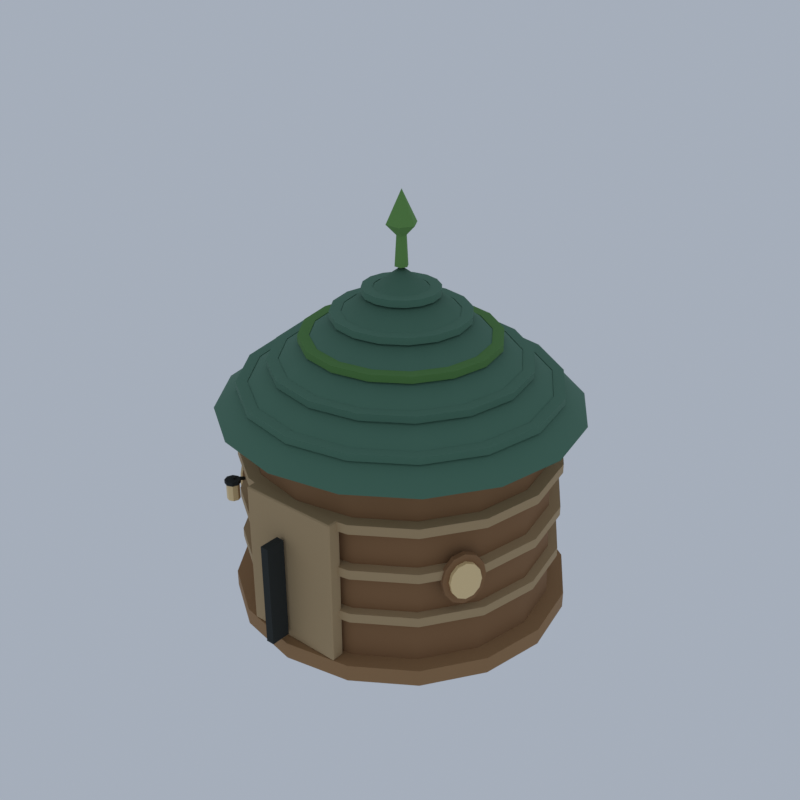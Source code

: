 # Source: EV01_05_elf_house_new_05.blend  (saved by Blender 5.2.45; exported with 4.5.12 LTS)
import bpy
from mathutils import Matrix  # noqa: F401  (used for matrix-valued properties, if any)

bpy.ops.wm.read_factory_settings(use_empty=True)
scene = bpy.context.scene
scene.name = 'Scene'

# ---- collections
col_collection = bpy.data.collections.new('Collection'); scene.collection.children.link(col_collection)

# ---- materials (node trees are filled in below, after node groups)
mat_ve_plank_woodplanks = bpy.data.materials.new('ve_plank|WoodPlanks')
mat_ve_plank_woodplanks.diffuse_color = (0.3392, 0.1905, 0.08241, 1.0)
mat_ve_wood_wood = bpy.data.materials.new('ve_wood|Wood')
mat_ve_wood_wood.diffuse_color = (0.2674, 0.139, 0.05819, 1.0)
mat_ve_bark_wood = bpy.data.materials.new('ve_bark|Wood')
mat_ve_bark_wood.diffuse_color = (0.4423, 0.3112, 0.1636, 1.0)
mat_ve_dark_slate = bpy.data.materials.new('ve_dark|Slate')
mat_ve_dark_slate.diffuse_color = (0.01518, 0.01891, 0.01699, 1.0)
mat_ve_lantern_smoothplastic = bpy.data.materials.new('ve_lantern|SmoothPlastic')
mat_ve_lantern_smoothplastic.diffuse_color = (0.8434, 0.6253, 0.3112, 1.0)
mat_ve_shingle_slate = bpy.data.materials.new('ve_shingle|Slate')
mat_ve_shingle_slate.diffuse_color = (0.07806, 0.1905, 0.1275, 1.0)
mat_ve_moss_grass = bpy.data.materials.new('ve_moss|Grass')
mat_ve_moss_grass.diffuse_color = (0.09152, 0.2271, 0.05819, 1.0)
mat_ve_leaf2_grass = bpy.data.materials.new('ve_leaf2|Grass')
mat_ve_leaf2_grass.diffuse_color = (0.139, 0.3112, 0.07806, 1.0)

# ---- material node trees
mat_ve_plank_woodplanks.use_nodes = True; mat_ve_plank_woodplanks.node_tree.nodes.clear()
_N = mat_ve_plank_woodplanks.node_tree.nodes; _L = mat_ve_plank_woodplanks.node_tree.links
n0 = _N.new('ShaderNodeBsdfPrincipled'); n0.name = 'Principled BSDF'; n0.location = (-200, 100)
n0.inputs[0].default_value = (0.3392, 0.1905, 0.08241, 1.0)
n0.inputs[2].default_value = 0.9
n0.inputs[10].default_value = 0.005
n1 = _N.new('ShaderNodeOutputMaterial'); n1.name = 'Material Output'; n1.location = (200, 100)
_L.new(n0.outputs[0], n1.inputs[0])
n1.is_active_output = True
mat_ve_wood_wood.use_nodes = True; mat_ve_wood_wood.node_tree.nodes.clear()
_N = mat_ve_wood_wood.node_tree.nodes; _L = mat_ve_wood_wood.node_tree.links
n0 = _N.new('ShaderNodeBsdfPrincipled'); n0.name = 'Principled BSDF'; n0.location = (-200, 100)
n0.inputs[0].default_value = (0.2674, 0.139, 0.05819, 1.0)
n0.inputs[2].default_value = 0.9
n0.inputs[10].default_value = 0.005
n1 = _N.new('ShaderNodeOutputMaterial'); n1.name = 'Material Output'; n1.location = (200, 100)
_L.new(n0.outputs[0], n1.inputs[0])
n1.is_active_output = True
mat_ve_bark_wood.use_nodes = True; mat_ve_bark_wood.node_tree.nodes.clear()
_N = mat_ve_bark_wood.node_tree.nodes; _L = mat_ve_bark_wood.node_tree.links
n0 = _N.new('ShaderNodeBsdfPrincipled'); n0.name = 'Principled BSDF'; n0.location = (-200, 100)
n0.inputs[0].default_value = (0.4423, 0.3112, 0.1636, 1.0)
n0.inputs[2].default_value = 0.95
n0.inputs[10].default_value = 0.005
n1 = _N.new('ShaderNodeOutputMaterial'); n1.name = 'Material Output'; n1.location = (200, 100)
_L.new(n0.outputs[0], n1.inputs[0])
n1.is_active_output = True
mat_ve_dark_slate.use_nodes = True; mat_ve_dark_slate.node_tree.nodes.clear()
_N = mat_ve_dark_slate.node_tree.nodes; _L = mat_ve_dark_slate.node_tree.links
n0 = _N.new('ShaderNodeBsdfPrincipled'); n0.name = 'Principled BSDF'; n0.location = (-200, 100)
n0.inputs[0].default_value = (0.01518, 0.01891, 0.01699, 1.0)
n0.inputs[2].default_value = 0.9
n0.inputs[10].default_value = 0.005
n1 = _N.new('ShaderNodeOutputMaterial'); n1.name = 'Material Output'; n1.location = (200, 100)
_L.new(n0.outputs[0], n1.inputs[0])
n1.is_active_output = True
mat_ve_lantern_smoothplastic.use_nodes = True; mat_ve_lantern_smoothplastic.node_tree.nodes.clear()
_N = mat_ve_lantern_smoothplastic.node_tree.nodes; _L = mat_ve_lantern_smoothplastic.node_tree.links
n0 = _N.new('ShaderNodeBsdfPrincipled'); n0.name = 'Principled BSDF'; n0.location = (-200, 100)
n0.inputs[0].default_value = (0.8434, 0.6253, 0.3112, 1.0)
n0.inputs[10].default_value = 0.005
n1 = _N.new('ShaderNodeOutputMaterial'); n1.name = 'Material Output'; n1.location = (200, 100)
_L.new(n0.outputs[0], n1.inputs[0])
n1.is_active_output = True
mat_ve_shingle_slate.use_nodes = True; mat_ve_shingle_slate.node_tree.nodes.clear()
_N = mat_ve_shingle_slate.node_tree.nodes; _L = mat_ve_shingle_slate.node_tree.links
n0 = _N.new('ShaderNodeBsdfPrincipled'); n0.name = 'Principled BSDF'; n0.location = (-200, 100)
n0.inputs[0].default_value = (0.07806, 0.1905, 0.1275, 1.0)
n0.inputs[2].default_value = 0.85
n0.inputs[10].default_value = 0.005
n1 = _N.new('ShaderNodeOutputMaterial'); n1.name = 'Material Output'; n1.location = (200, 100)
_L.new(n0.outputs[0], n1.inputs[0])
n1.is_active_output = True
mat_ve_moss_grass.use_nodes = True; mat_ve_moss_grass.node_tree.nodes.clear()
_N = mat_ve_moss_grass.node_tree.nodes; _L = mat_ve_moss_grass.node_tree.links
n0 = _N.new('ShaderNodeBsdfPrincipled'); n0.name = 'Principled BSDF'; n0.location = (-200, 100)
n0.inputs[0].default_value = (0.09152, 0.2271, 0.05819, 1.0)
n0.inputs[2].default_value = 1.0
n0.inputs[10].default_value = 0.005
n1 = _N.new('ShaderNodeOutputMaterial'); n1.name = 'Material Output'; n1.location = (200, 100)
_L.new(n0.outputs[0], n1.inputs[0])
n1.is_active_output = True
mat_ve_leaf2_grass.use_nodes = True; mat_ve_leaf2_grass.node_tree.nodes.clear()
_N = mat_ve_leaf2_grass.node_tree.nodes; _L = mat_ve_leaf2_grass.node_tree.links
n0 = _N.new('ShaderNodeBsdfPrincipled'); n0.name = 'Principled BSDF'; n0.location = (-200, 100)
n0.inputs[0].default_value = (0.139, 0.3112, 0.07806, 1.0)
n0.inputs[2].default_value = 1.0
n0.inputs[10].default_value = 0.005
n1 = _N.new('ShaderNodeOutputMaterial'); n1.name = 'Material Output'; n1.location = (200, 100)
_L.new(n0.outputs[0], n1.inputs[0])
n1.is_active_output = True

# ---- world
world_world = bpy.data.worlds.new('World'); scene.world = world_world
world_world.use_nodes = True; world_world.node_tree.nodes.clear()
_N = world_world.node_tree.nodes; _L = world_world.node_tree.links
n0 = _N.new('ShaderNodeOutputWorld'); n0.name = 'World Output'; n0.location = (200, 100)
n1 = _N.new('ShaderNodeBackground'); n1.name = 'Background'; n1.location = (-200, 100)
n1.inputs[0].default_value = (0.42, 0.47, 0.55, 1.0)
n1.inputs[1].default_value = 0.9
_L.new(n1.outputs[0], n0.inputs[0])
n0.is_active_output = True
world_world.color = (0.05088, 0.05088, 0.05088)
world_world.sun_shadow_jitter_overblur = 0.0

# ---- meshes
me_elf_house_new = bpy.data.meshes.new('elf_house_new')
me_elf_house_new.from_pydata([(12.26, 0.1515, 0.0), (12.26, 0.1515, 1.218), (11.33, 4.79, 0.0), (11.33, 4.79, 1.218), (8.672, 8.723, 0.0), (8.672, 8.723, 1.218), (4.693, 11.35, 0.0), (4.693, 11.35, 1.218), (7.51e-16, 12.27, 0.0), (7.51e-16, 12.27, 1.218), (-4.693, 11.35, 0.0), (-4.693, 11.35, 1.218), (-8.672, 8.723, 0.0), (-8.672, 8.723, 1.218), (-11.33, 4.79, 0.0), (-11.33, 4.79, 1.218), (-12.26, 0.1515, 0.0), (-12.26, 0.1515, 1.218), (-11.33, -4.487, 0.0), (-11.33, -4.487, 1.218), (-8.672, -8.419, 0.0), (-8.672, -8.419, 1.218), (-4.693, -11.05, 0.0), (-4.693, -11.05, 1.218), (-2.253e-15, -11.97, 0.0), (-2.253e-15, -11.97, 1.218), (4.693, -11.05, 0.0), (4.693, -11.05, 1.218), (8.672, -8.419, 0.0), (8.672, -8.419, 1.218), (11.33, -4.487, 0.0), (11.33, -4.487, 1.218), (-3.25, -10.58, 1.218), (-3.311, -10.58, 1.294), (-3.25, -10.52, 1.294), (-3.311, -10.58, 9.67), (-3.25, -10.58, 9.746), (-3.25, -10.52, 9.67), (2.024, -10.58, 1.218), (2.024, -10.52, 1.294), (2.085, -10.58, 1.294), (2.024, -10.58, 9.746), (2.085, -10.58, 9.67), (2.024, -10.52, 9.67), (-3.25, -11.06, 1.218), (-3.25, -11.12, 1.294), (-3.311, -11.06, 1.294), (-3.25, -11.06, 9.746), (-3.311, -11.06, 9.67), (-3.25, -11.12, 9.67), (2.024, -11.06, 1.218), (2.085, -11.06, 1.294), (2.024, -11.12, 1.294), (2.024, -11.06, 9.746), (2.024, -11.12, 9.67), (2.085, -11.06, 9.67), (11.04, 0.1515, 1.218), (10.55, 0.1515, 14.92), (10.2, 4.326, 1.218), (9.744, 4.141, 14.92), (7.805, 7.865, 1.218), (7.458, 7.523, 14.92), (4.224, 10.23, 1.218), (4.036, 9.782, 14.92), (6.759e-16, 11.06, 1.218), (6.458e-16, 10.58, 14.92), (-4.224, 10.23, 1.218), (-4.036, 9.782, 14.92), (-7.805, 7.865, 1.218), (-7.458, 7.523, 14.92), (-10.2, 4.326, 1.218), (-9.744, 4.141, 14.92), (-11.04, 0.1515, 1.218), (-10.55, 0.1515, 14.92), (-10.2, -4.023, 1.218), (-9.744, -3.838, 14.92), (-7.805, -7.562, 1.218), (-7.458, -7.22, 14.92), (-4.224, -9.927, 1.218), (-4.036, -9.479, 14.92), (-2.028e-15, -10.76, 1.218), (-1.937e-15, -10.27, 14.92), (4.224, -9.927, 1.218), (4.036, -9.479, 14.92), (7.805, -7.562, 1.218), (7.458, -7.22, 14.92), (10.2, -4.023, 1.218), (9.744, -3.838, 14.92), (-9.665, -5.364, 5.711), (-9.984, -5.545, 5.711), (-9.282, -6.02, 5.966), (-9.601, -6.202, 5.966), (-9.001, -6.5, 6.662), (-9.32, -6.682, 6.662), (-8.899, -6.676, 7.614), (-9.217, -6.858, 7.614), (-9.001, -6.5, 8.566), (-9.32, -6.682, 8.566), (-9.282, -6.02, 9.263), (-9.601, -6.202, 9.263), (-9.665, -5.364, 9.518), (-9.984, -5.545, 9.518), (-10.05, -4.708, 9.263), (-10.37, -4.889, 9.263), (-10.33, -4.227, 8.566), (-10.65, -4.409, 8.566), (-10.43, -4.051, 7.614), (-10.75, -4.233, 7.614), (-10.33, -4.227, 6.662), (-10.65, -4.409, 6.662), (-10.05, -4.708, 5.966), (-10.37, -4.889, 5.966), (9.665, -5.364, 5.711), (9.984, -5.545, 5.711), (10.05, -4.708, 5.966), (10.37, -4.889, 5.966), (10.33, -4.227, 6.662), (10.65, -4.409, 6.662), (10.43, -4.051, 7.614), (10.75, -4.233, 7.614), (10.33, -4.227, 8.566), (10.65, -4.409, 8.566), (10.05, -4.708, 9.263), (10.37, -4.889, 9.263), (9.665, -5.364, 9.518), (9.984, -5.545, 9.518), (9.282, -6.02, 9.263), (9.601, -6.202, 9.263), (9.001, -6.5, 8.566), (9.32, -6.682, 8.566), (8.899, -6.676, 7.614), (9.217, -6.858, 7.614), (9.001, -6.5, 6.662), (9.32, -6.682, 6.662), (9.282, -6.02, 5.966), (9.601, -6.202, 5.966), (10.67, 0.1515, 4.302), (11.59, 0.1515, 4.302), (11.59, 0.1515, 4.987), (10.67, 0.1515, 4.987), (9.858, 4.187, 4.302), (10.71, 4.535, 4.302), (10.71, 4.535, 4.987), (9.858, 4.187, 4.987), (7.545, 7.608, 4.302), (8.195, 8.251, 4.302), (8.195, 8.251, 4.987), (7.545, 7.608, 4.987), (4.083, 9.894, 4.302), (4.435, 10.73, 4.302), (4.435, 10.73, 4.987), (4.083, 9.894, 4.987), (6.533e-16, 10.7, 4.302), (7.097e-16, 11.61, 4.302), (7.097e-16, 11.61, 4.987), (6.533e-16, 10.7, 4.987), (-4.083, 9.894, 4.302), (-4.435, 10.73, 4.302), (-4.435, 10.73, 4.987), (-4.083, 9.894, 4.987), (-7.545, 7.608, 4.302), (-8.195, 8.251, 4.302), (-8.195, 8.251, 4.987), (-7.545, 7.608, 4.987), (-9.858, 4.187, 4.302), (-10.71, 4.535, 4.302), (-10.71, 4.535, 4.987), (-9.858, 4.187, 4.987), (-10.67, 0.1515, 4.302), (-11.59, 0.1515, 4.302), (-11.59, 0.1515, 4.987), (-10.67, 0.1515, 4.987), (-9.858, -3.884, 4.302), (-10.71, -4.232, 4.302), (-10.71, -4.232, 4.987), (-9.858, -3.884, 4.987), (-7.545, -7.305, 4.302), (-8.195, -7.948, 4.302), (-8.195, -7.948, 4.987), (-7.545, -7.305, 4.987), (-4.083, -9.591, 4.302), (-4.435, -10.43, 4.302), (-4.435, -10.43, 4.987), (-4.083, -9.591, 4.987), (-1.96e-15, -10.39, 4.302), (-2.129e-15, -11.3, 4.302), (-2.129e-15, -11.3, 4.987), (-1.96e-15, -10.39, 4.987), (4.083, -9.591, 4.302), (4.435, -10.43, 4.302), (4.435, -10.43, 4.987), (4.083, -9.591, 4.987), (7.545, -7.305, 4.302), (8.195, -7.948, 4.302), (8.195, -7.948, 4.987), (7.545, -7.305, 4.987), (9.858, -3.884, 4.302), (10.71, -4.232, 4.302), (10.71, -4.232, 4.987), (9.858, -3.884, 4.987), (10.67, 0.1515, 7.728), (11.59, 0.1515, 7.728), (11.59, 0.1515, 8.414), (10.67, 0.1515, 8.414), (9.858, 4.187, 7.728), (10.71, 4.535, 7.728), (10.71, 4.535, 8.414), (9.858, 4.187, 8.414), (7.545, 7.608, 7.728), (8.195, 8.251, 7.728), (8.195, 8.251, 8.414), (7.545, 7.608, 8.414), (4.083, 9.894, 7.728), (4.435, 10.73, 7.728), (4.435, 10.73, 8.414), (4.083, 9.894, 8.414), (6.533e-16, 10.7, 7.728), (7.097e-16, 11.61, 7.728), (7.097e-16, 11.61, 8.414), (6.533e-16, 10.7, 8.414), (-4.083, 9.894, 7.728), (-4.435, 10.73, 7.728), (-4.435, 10.73, 8.414), (-4.083, 9.894, 8.414), (-7.545, 7.608, 7.728), (-8.195, 8.251, 7.728), (-8.195, 8.251, 8.414), (-7.545, 7.608, 8.414), (-9.858, 4.187, 7.728), (-10.71, 4.535, 7.728), (-10.71, 4.535, 8.414), (-9.858, 4.187, 8.414), (-10.67, 0.1515, 7.728), (-11.59, 0.1515, 7.728), (-11.59, 0.1515, 8.414), (-10.67, 0.1515, 8.414), (-9.858, -3.884, 7.728), (-10.71, -4.232, 7.728), (-10.71, -4.232, 8.414), (-9.858, -3.884, 8.414), (-7.545, -7.305, 7.728), (-8.195, -7.948, 7.728), (-8.195, -7.948, 8.414), (-7.545, -7.305, 8.414), (-4.083, -9.591, 7.728), (-4.435, -10.43, 7.728), (-4.435, -10.43, 8.414), (-4.083, -9.591, 8.414), (-1.96e-15, -10.39, 7.728), (-2.129e-15, -11.3, 7.728), (-2.129e-15, -11.3, 8.414), (-1.96e-15, -10.39, 8.414), (4.083, -9.591, 7.728), (4.435, -10.43, 7.728), (4.435, -10.43, 8.414), (4.083, -9.591, 8.414), (7.545, -7.305, 7.728), (8.195, -7.948, 7.728), (8.195, -7.948, 8.414), (7.545, -7.305, 8.414), (9.858, -3.884, 7.728), (10.71, -4.232, 7.728), (10.71, -4.232, 8.414), (9.858, -3.884, 8.414), (10.67, 0.1515, 11.15), (11.59, 0.1515, 11.15), (11.59, 0.1515, 11.84), (10.67, 0.1515, 11.84), (9.858, 4.187, 11.15), (10.71, 4.535, 11.15), (10.71, 4.535, 11.84), (9.858, 4.187, 11.84), (7.545, 7.608, 11.15), (8.195, 8.251, 11.15), (8.195, 8.251, 11.84), (7.545, 7.608, 11.84), (4.083, 9.894, 11.15), (4.435, 10.73, 11.15), (4.435, 10.73, 11.84), (4.083, 9.894, 11.84), (6.533e-16, 10.7, 11.15), (7.097e-16, 11.61, 11.15), (7.097e-16, 11.61, 11.84), (6.533e-16, 10.7, 11.84), (-4.083, 9.894, 11.15), (-4.435, 10.73, 11.15), (-4.435, 10.73, 11.84), (-4.083, 9.894, 11.84), (-7.545, 7.608, 11.15), (-8.195, 8.251, 11.15), (-8.195, 8.251, 11.84), (-7.545, 7.608, 11.84), (-9.858, 4.187, 11.15), (-10.71, 4.535, 11.15), (-10.71, 4.535, 11.84), (-9.858, 4.187, 11.84), (-10.67, 0.1515, 11.15), (-11.59, 0.1515, 11.15), (-11.59, 0.1515, 11.84), (-10.67, 0.1515, 11.84), (-9.858, -3.884, 11.15), (-10.71, -4.232, 11.15), (-10.71, -4.232, 11.84), (-9.858, -3.884, 11.84), (-7.545, -7.305, 11.15), (-8.195, -7.948, 11.15), (-8.195, -7.948, 11.84), (-7.545, -7.305, 11.84), (-4.083, -9.591, 11.15), (-4.435, -10.43, 11.15), (-4.435, -10.43, 11.84), (-4.083, -9.591, 11.84), (-1.96e-15, -10.39, 11.15), (-2.129e-15, -11.3, 11.15), (-2.129e-15, -11.3, 11.84), (-1.96e-15, -10.39, 11.84), (4.083, -9.591, 11.15), (4.435, -10.43, 11.15), (4.435, -10.43, 11.84), (4.083, -9.591, 11.84), (7.545, -7.305, 11.15), (8.195, -7.948, 11.15), (8.195, -7.948, 11.84), (7.545, -7.305, 11.84), (9.858, -3.884, 11.15), (10.71, -4.232, 11.15), (10.71, -4.232, 11.84), (9.858, -3.884, 11.84), (-3.606, -10.41, 1.218), (-3.679, -10.41, 1.31), (-3.606, -10.33, 1.31), (-3.679, -10.41, 11.79), (-3.606, -10.41, 11.88), (-3.606, -10.33, 11.79), (3.606, -10.41, 1.218), (3.606, -10.33, 1.31), (3.679, -10.41, 1.31), (3.606, -10.41, 11.88), (3.679, -10.41, 11.79), (3.606, -10.33, 11.79), (-3.606, -11.23, 1.218), (-3.606, -11.3, 1.31), (-3.679, -11.23, 1.31), (-3.606, -11.23, 11.88), (-3.679, -11.23, 11.79), (-3.606, -11.3, 11.79), (3.606, -11.23, 1.218), (3.679, -11.23, 1.31), (3.606, -11.3, 1.31), (3.606, -11.23, 11.88), (3.606, -11.3, 11.79), (3.679, -11.23, 11.79), (-0.7972, -13.0, 1.675), (-0.184, -13.0, 1.675), (-0.184, -11.55, 1.675), (-0.7972, -11.55, 1.675), (-0.7972, -13.0, 9.289), (-0.184, -13.0, 9.289), (-0.184, -11.55, 9.289), (-0.7972, -11.55, 9.289), (-6.558, -9.01, 10.25), (-6.558, -10.1, 10.71), (-6.386, -10.1, 10.71), (-6.386, -9.01, 10.25), (-6.558, -8.956, 10.46), (-6.558, -10.05, 10.91), (-6.386, -10.05, 10.91), (-6.386, -8.956, 10.46), (-5.908, -10.07, 10.51), (-5.908, -10.07, 10.78), (-6.073, -9.68, 10.51), (-6.073, -9.68, 10.78), (-6.472, -9.517, 10.51), (-6.472, -9.517, 10.78), (-6.871, -9.68, 10.51), (-6.871, -9.68, 10.78), (-7.036, -10.07, 10.51), (-7.036, -10.07, 10.78), (-6.871, -10.47, 10.51), (-6.871, -10.47, 10.78), (-6.472, -10.63, 10.51), (-6.472, -10.63, 10.78), (-6.073, -10.47, 10.51), (-6.073, -10.47, 10.78), (-9.694, -5.38, 6.244), (-10.23, -5.683, 6.244), (-9.418, -5.853, 6.427), (-9.949, -6.156, 6.427), (-9.216, -6.198, 6.929), (-9.747, -6.501, 6.929), (-9.142, -6.325, 7.614), (-9.673, -6.628, 7.614), (-9.216, -6.198, 8.299), (-9.747, -6.501, 8.299), (-9.418, -5.853, 8.801), (-9.949, -6.156, 8.801), (-9.694, -5.38, 8.985), (-10.23, -5.683, 8.985), (-9.97, -4.908, 8.801), (-10.5, -5.211, 8.801), (-10.17, -4.562, 8.299), (-10.7, -4.865, 8.299), (-10.25, -4.435, 7.614), (-10.78, -4.738, 7.614), (-10.17, -4.562, 6.929), (-10.7, -4.865, 6.929), (-9.97, -4.908, 6.427), (-10.5, -5.211, 6.427), (9.694, -5.38, 6.244), (10.23, -5.683, 6.244), (9.97, -4.908, 6.427), (10.5, -5.211, 6.427), (10.17, -4.562, 6.929), (10.7, -4.865, 6.929), (10.25, -4.435, 7.614), (10.78, -4.738, 7.614), (10.17, -4.562, 8.299), (10.7, -4.865, 8.299), (9.97, -4.908, 8.801), (10.5, -5.211, 8.801), (9.694, -5.38, 8.985), (10.23, -5.683, 8.985), (9.418, -5.853, 8.801), (9.949, -6.156, 8.801), (9.216, -6.198, 8.299), (9.747, -6.501, 8.299), (9.142, -6.325, 7.614), (9.673, -6.628, 7.614), (9.216, -6.198, 6.929), (9.747, -6.501, 6.929), (9.418, -5.853, 6.427), (9.949, -6.156, 6.427), (-6.006, -10.07, 9.289), (-6.006, -10.07, 10.51), (-6.142, -9.748, 9.289), (-6.142, -9.748, 10.51), (-6.472, -9.614, 9.289), (-6.472, -9.614, 10.51), (-6.801, -9.748, 9.289), (-6.801, -9.748, 10.51), (-6.938, -10.07, 9.289), (-6.938, -10.07, 10.51), (-6.801, -10.4, 9.289), (-6.801, -10.4, 10.51), (-6.472, -10.53, 9.289), (-6.472, -10.53, 10.51), (-6.142, -10.4, 9.289), (-6.142, -10.4, 10.51), (13.0, 0.1515, 14.92), (12.01, 5.068, 14.92), (9.192, 9.237, 14.92), (4.975, 12.02, 14.92), (7.96e-16, 13.0, 14.92), (-4.975, 12.02, 14.92), (-9.192, 9.237, 14.92), (-12.01, 5.068, 14.92), (-13.0, 0.1515, 14.92), (-12.01, -4.765, 14.92), (-9.192, -8.934, 14.92), (-4.975, -11.72, 14.92), (-2.388e-15, -12.7, 14.92), (4.975, -11.72, 14.92), (9.192, -8.934, 14.92), (12.01, -4.765, 14.92), (0.0, 0.1515, 24.82), (10.59, 0.1515, 16.33), (11.39, 0.1515, 16.33), (11.39, 0.1515, 16.82), (10.59, 0.1515, 16.82), (9.782, 4.156, 16.33), (10.52, 4.458, 16.33), (10.52, 4.458, 16.82), (9.782, 4.156, 16.82), (7.487, 7.551, 16.33), (8.051, 8.108, 16.33), (8.051, 8.108, 16.82), (7.487, 7.551, 16.82), (4.052, 9.82, 16.33), (4.357, 10.55, 16.33), (4.357, 10.55, 16.82), (4.052, 9.82, 16.82), (6.483e-16, 10.62, 16.33), (6.971e-16, 11.4, 16.33), (6.971e-16, 11.4, 16.82), (6.483e-16, 10.62, 16.82), (-4.052, 9.82, 16.33), (-4.357, 10.55, 16.33), (-4.357, 10.55, 16.82), (-4.052, 9.82, 16.82), (-7.487, 7.551, 16.33), (-8.051, 8.108, 16.33), (-8.051, 8.108, 16.82), (-7.487, 7.551, 16.82), (-9.782, 4.156, 16.33), (-10.52, 4.458, 16.33), (-10.52, 4.458, 16.82), (-9.782, 4.156, 16.82), (-10.59, 0.1515, 16.33), (-11.39, 0.1515, 16.33), (-11.39, 0.1515, 16.82), (-10.59, 0.1515, 16.82), (-9.782, -3.853, 16.33), (-10.52, -4.155, 16.33), (-10.52, -4.155, 16.82), (-9.782, -3.853, 16.82), (-7.487, -7.248, 16.33), (-8.051, -7.805, 16.33), (-8.051, -7.805, 16.82), (-7.487, -7.248, 16.82), (-4.052, -9.517, 16.33), (-4.357, -10.24, 16.33), (-4.357, -10.24, 16.82), (-4.052, -9.517, 16.82), (-1.945e-15, -10.31, 16.33), (-2.091e-15, -11.1, 16.33), (-2.091e-15, -11.1, 16.82), (-1.945e-15, -10.31, 16.82), (4.052, -9.517, 16.33), (4.357, -10.24, 16.33), (4.357, -10.24, 16.82), (4.052, -9.517, 16.82), (7.487, -7.248, 16.33), (8.051, -7.805, 16.33), (8.051, -7.805, 16.82), (7.487, -7.248, 16.82), (9.782, -3.853, 16.33), (10.52, -4.155, 16.33), (10.52, -4.155, 16.82), (9.782, -3.853, 16.82), (8.421, 0.1515, 17.98), (9.219, 0.1515, 17.98), (9.219, 0.1515, 18.47), (8.421, 0.1515, 18.47), (7.78, 3.337, 17.98), (8.517, 3.638, 17.98), (8.517, 3.638, 18.47), (7.78, 3.337, 18.47), (5.955, 6.037, 17.98), (6.519, 6.594, 17.98), (6.519, 6.594, 18.47), (5.955, 6.037, 18.47), (3.223, 7.841, 17.98), (3.528, 8.569, 17.98), (3.528, 8.569, 18.47), (3.223, 7.841, 18.47), (5.157e-16, 8.475, 17.98), (5.645e-16, 9.263, 17.98), (5.645e-16, 9.263, 18.47), (5.157e-16, 8.475, 18.47), (-3.223, 7.841, 17.98), (-3.528, 8.569, 17.98), (-3.528, 8.569, 18.47), (-3.223, 7.841, 18.47), (-5.955, 6.037, 17.98), (-6.519, 6.594, 17.98), (-6.519, 6.594, 18.47), (-5.955, 6.037, 18.47), (-7.78, 3.337, 17.98), (-8.517, 3.638, 17.98), (-8.517, 3.638, 18.47), (-7.78, 3.337, 18.47), (-8.421, 0.1515, 17.98), (-9.219, 0.1515, 17.98), (-9.219, 0.1515, 18.47), (-8.421, 0.1515, 18.47), (-7.78, -3.034, 17.98), (-8.517, -3.335, 17.98), (-8.517, -3.335, 18.47), (-7.78, -3.034, 18.47), (-5.955, -5.734, 17.98), (-6.519, -6.291, 17.98), (-6.519, -6.291, 18.47), (-5.955, -5.734, 18.47), (-3.223, -7.538, 17.98), (-3.528, -8.266, 17.98), (-3.528, -8.266, 18.47), (-3.223, -7.538, 18.47), (-1.547e-15, -8.172, 17.98), (-1.693e-15, -8.96, 17.98), (-1.693e-15, -8.96, 18.47), (-1.547e-15, -8.172, 18.47), (3.223, -7.538, 17.98), (3.528, -8.266, 17.98), (3.528, -8.266, 18.47), (3.223, -7.538, 18.47), (5.955, -5.734, 17.98), (6.519, -6.291, 17.98), (6.519, -6.291, 18.47), (5.955, -5.734, 18.47), (7.78, -3.034, 17.98), (8.517, -3.335, 17.98), (8.517, -3.335, 18.47), (7.78, -3.034, 18.47), (4.088, 0.1515, 21.28), (4.885, 0.1515, 21.28), (4.885, 0.1515, 21.77), (4.088, 0.1515, 21.77), (3.777, 1.698, 21.28), (4.513, 1.999, 21.28), (4.513, 1.999, 21.77), (3.777, 1.698, 21.77), (2.891, 3.009, 21.28), (3.454, 3.566, 21.28), (3.454, 3.566, 21.77), (2.891, 3.009, 21.77), (1.564, 3.884, 21.28), (1.869, 4.612, 21.28), (1.869, 4.612, 21.77), (1.564, 3.884, 21.77), (2.503e-16, 4.192, 21.28), (2.991e-16, 4.98, 21.28), (2.991e-16, 4.98, 21.77), (2.503e-16, 4.192, 21.77), (-1.564, 3.884, 21.28), (-1.869, 4.612, 21.28), (-1.869, 4.612, 21.77), (-1.564, 3.884, 21.77), (-2.891, 3.009, 21.28), (-3.454, 3.566, 21.28), (-3.454, 3.566, 21.77), (-2.891, 3.009, 21.77), (-3.777, 1.698, 21.28), (-4.513, 1.999, 21.28), (-4.513, 1.999, 21.77), (-3.777, 1.698, 21.77), (-4.088, 0.1515, 21.28), (-4.885, 0.1515, 21.28), (-4.885, 0.1515, 21.77), (-4.088, 0.1515, 21.77), (-3.777, -1.395, 21.28), (-4.513, -1.696, 21.28), (-4.513, -1.696, 21.77), (-3.777, -1.395, 21.77), (-2.891, -2.705, 21.28), (-3.454, -3.263, 21.28), (-3.454, -3.263, 21.77), (-2.891, -2.705, 21.77), (-1.564, -3.581, 21.28), (-1.869, -4.309, 21.28), (-1.869, -4.309, 21.77), (-1.564, -3.581, 21.77), (-7.51e-16, -3.889, 21.28), (-8.974e-16, -4.677, 21.28), (-8.974e-16, -4.677, 21.77), (-7.51e-16, -3.889, 21.77), (1.564, -3.581, 21.28), (1.869, -4.309, 21.28), (1.869, -4.309, 21.77), (1.564, -3.581, 21.77), (2.891, -2.705, 21.28), (3.454, -3.263, 21.28), (3.454, -3.263, 21.77), (2.891, -2.705, 21.77), (3.777, -1.395, 21.28), (4.513, -1.696, 21.28), (4.513, -1.696, 21.77), (3.777, -1.395, 21.77), (1.921, 0.1515, 22.93), (2.719, 0.1515, 22.93), (2.719, 0.1515, 23.42), (1.921, 0.1515, 23.42), (1.775, 0.8782, 22.93), (2.512, 1.18, 22.93), (2.512, 1.18, 23.42), (1.775, 0.8782, 23.42), (1.359, 1.494, 22.93), (1.922, 2.051, 22.93), (1.922, 2.051, 23.42), (1.359, 1.494, 23.42), (0.7353, 1.906, 22.93), (1.04, 2.634, 22.93), (1.04, 2.634, 23.42), (0.7353, 1.906, 23.42), (1.177e-16, 2.051, 22.93), (1.665e-16, 2.838, 22.93), (1.665e-16, 2.838, 23.42), (1.177e-16, 2.051, 23.42), (-0.7353, 1.906, 22.93), (-1.04, 2.634, 22.93), (-1.04, 2.634, 23.42), (-0.7353, 1.906, 23.42), (-1.359, 1.494, 22.93), (-1.922, 2.051, 22.93), (-1.922, 2.051, 23.42), (-1.359, 1.494, 23.42), (-1.775, 0.8782, 22.93), (-2.512, 1.18, 22.93), (-2.512, 1.18, 23.42), (-1.775, 0.8782, 23.42), (-1.921, 0.1515, 22.93), (-2.719, 0.1515, 22.93), (-2.719, 0.1515, 23.42), (-1.921, 0.1515, 23.42), (-1.775, -0.5752, 22.93), (-2.512, -0.8767, 22.93), (-2.512, -0.8767, 23.42), (-1.775, -0.5752, 23.42), (-1.359, -1.191, 22.93), (-1.922, -1.748, 22.93), (-1.922, -1.748, 23.42), (-1.359, -1.191, 23.42), (-0.7353, -1.603, 22.93), (-1.04, -2.331, 22.93), (-1.04, -2.331, 23.42), (-0.7353, -1.603, 23.42), (-3.53e-16, -1.747, 22.93), (-4.994e-16, -2.535, 22.93), (-4.994e-16, -2.535, 23.42), (-3.53e-16, -1.747, 23.42), (0.7353, -1.603, 22.93), (1.04, -2.331, 22.93), (1.04, -2.331, 23.42), (0.7353, -1.603, 23.42), (1.359, -1.191, 22.93), (1.922, -1.748, 22.93), (1.922, -1.748, 23.42), (1.359, -1.191, 23.42), (1.775, -0.5752, 22.93), (2.512, -0.8767, 22.93), (2.512, -0.8767, 23.42), (1.775, -0.5752, 23.42), (6.255, 0.1515, 19.63), (7.052, 0.1515, 19.63), (7.052, 0.1515, 20.12), (6.255, 0.1515, 20.12), (5.779, 2.517, 19.63), (6.515, 2.819, 19.63), (6.515, 2.819, 20.12), (5.779, 2.517, 20.12), (4.423, 4.523, 19.63), (4.986, 5.08, 19.63), (4.986, 5.08, 20.12), (4.423, 4.523, 20.12), (2.394, 5.863, 19.63), (2.699, 6.591, 19.63), (2.699, 6.591, 20.12), (2.394, 5.863, 20.12), (3.83e-16, 6.333, 19.63), (4.318e-16, 7.121, 19.63), (4.318e-16, 7.121, 20.12), (3.83e-16, 6.333, 20.12), (-2.394, 5.863, 19.63), (-2.699, 6.591, 19.63), (-2.699, 6.591, 20.12), (-2.394, 5.863, 20.12), (-4.423, 4.523, 19.63), (-4.986, 5.08, 19.63), (-4.986, 5.08, 20.12), (-4.423, 4.523, 20.12), (-5.779, 2.517, 19.63), (-6.515, 2.819, 19.63), (-6.515, 2.819, 20.12), (-5.779, 2.517, 20.12), (-6.255, 0.1515, 19.63), (-7.052, 0.1515, 19.63), (-7.052, 0.1515, 20.12), (-6.255, 0.1515, 20.12), (-5.779, -2.214, 19.63), (-6.515, -2.516, 19.63), (-6.515, -2.516, 20.12), (-5.779, -2.214, 20.12), (-4.423, -4.22, 19.63), (-4.986, -4.777, 19.63), (-4.986, -4.777, 20.12), (-4.423, -4.22, 20.12), (-2.394, -5.56, 19.63), (-2.699, -6.288, 19.63), (-2.699, -6.288, 20.12), (-2.394, -5.56, 20.12), (-1.149e-15, -6.03, 19.63), (-1.295e-15, -6.818, 19.63), (-1.295e-15, -6.818, 20.12), (-1.149e-15, -6.03, 20.12), (2.394, -5.56, 19.63), (2.699, -6.288, 19.63), (2.699, -6.288, 20.12), (2.394, -5.56, 20.12), (4.423, -4.22, 19.63), (4.986, -4.777, 19.63), (4.986, -4.777, 20.12), (4.423, -4.22, 20.12), (5.779, -2.214, 19.63), (6.515, -2.516, 19.63), (6.515, -2.516, 20.12), (5.779, -2.214, 20.12), (0.4906, 0.1515, 24.82), (0.2453, 0.5714, 24.82), (-0.2453, 0.5714, 24.82), (-0.4906, 0.1515, 24.82), (-0.2453, -0.2684, 24.82), (0.2453, -0.2684, 24.82), (0.3679, 0.1515, 26.95), (0.184, 0.4664, 26.95), (-0.184, 0.4664, 26.95), (-0.3679, 0.1515, 26.95), (-0.184, -0.1634, 26.95), (0.184, -0.1634, 26.95), (1.104, 0.1515, 27.72), (0.5519, 1.096, 27.72), (-0.5519, 1.096, 27.72), (-1.104, 0.1515, 27.72), (-0.5519, -0.7932, 27.72), (0.5519, -0.7932, 27.72), (0.0, 0.1515, 30.0)], [], [(30, 28, 26, 24, 22, 20, 18, 16, 14, 12, 10, 8, 6, 4, 2, 0), (1, 3, 5, 7, 9, 11, 13, 15, 17, 19, 21, 23, 25, 27, 29, 31), (0, 2, 3, 1), (2, 4, 5, 3), (4, 6, 7, 5), (6, 8, 9, 7), (8, 10, 11, 9), (10, 12, 13, 11), (12, 14, 15, 13), (14, 16, 17, 15), (16, 18, 19, 17), (18, 20, 21, 19), (20, 22, 23, 21), (22, 24, 25, 23), (24, 26, 27, 25), (26, 28, 29, 27), (28, 30, 31, 29), (30, 0, 1, 31), (32, 33, 34), (35, 36, 37), (38, 39, 40), (41, 42, 43), (44, 45, 46), (47, 48, 49), (50, 51, 52), (53, 54, 55), (38, 32, 34, 39), (33, 35, 37, 34), (36, 41, 43, 37), (42, 40, 39, 43), (50, 38, 40, 51), (41, 53, 55, 42), (54, 52, 51, 55), (44, 50, 52, 45), (53, 47, 49, 54), (48, 46, 45, 49), (32, 44, 46, 33), (47, 36, 35, 48), (38, 50, 44, 32), (34, 37, 43, 39), (46, 48, 35, 33), (53, 41, 36, 47), (40, 42, 55, 51), (52, 54, 49, 45), (86, 84, 82, 80, 78, 76, 74, 72, 70, 68, 66, 64, 62, 60, 58, 56), (57, 59, 61, 63, 65, 67, 69, 71, 73, 75, 77, 79, 81, 83, 85, 87), (56, 58, 59, 57), (58, 60, 61, 59), (60, 62, 63, 61), (62, 64, 65, 63), (64, 66, 67, 65), (66, 68, 69, 67), (68, 70, 71, 69), (70, 72, 73, 71), (72, 74, 75, 73), (74, 76, 77, 75), (76, 78, 79, 77), (78, 80, 81, 79), (80, 82, 83, 81), (82, 84, 85, 83), (84, 86, 87, 85), (86, 56, 57, 87), (110, 108, 106, 104, 102, 100, 98, 96, 94, 92, 90, 88), (89, 91, 93, 95, 97, 99, 101, 103, 105, 107, 109, 111), (88, 90, 91, 89), (90, 92, 93, 91), (92, 94, 95, 93), (94, 96, 97, 95), (96, 98, 99, 97), (98, 100, 101, 99), (100, 102, 103, 101), (102, 104, 105, 103), (104, 106, 107, 105), (106, 108, 109, 107), (108, 110, 111, 109), (110, 88, 89, 111), (134, 132, 130, 128, 126, 124, 122, 120, 118, 116, 114, 112), (113, 115, 117, 119, 121, 123, 125, 127, 129, 131, 133, 135), (112, 114, 115, 113), (114, 116, 117, 115), (116, 118, 119, 117), (118, 120, 121, 119), (120, 122, 123, 121), (122, 124, 125, 123), (124, 126, 127, 125), (126, 128, 129, 127), (128, 130, 131, 129), (130, 132, 133, 131), (132, 134, 135, 133), (134, 112, 113, 135), (136, 140, 141, 137), (137, 141, 142, 138), (138, 142, 143, 139), (139, 143, 140, 136), (140, 144, 145, 141), (141, 145, 146, 142), (142, 146, 147, 143), (143, 147, 144, 140), (144, 148, 149, 145), (145, 149, 150, 146), (146, 150, 151, 147), (147, 151, 148, 144), (148, 152, 153, 149), (149, 153, 154, 150), (150, 154, 155, 151), (151, 155, 152, 148), (152, 156, 157, 153), (153, 157, 158, 154), (154, 158, 159, 155), (155, 159, 156, 152), (156, 160, 161, 157), (157, 161, 162, 158), (158, 162, 163, 159), (159, 163, 160, 156), (160, 164, 165, 161), (161, 165, 166, 162), (162, 166, 167, 163), (163, 167, 164, 160), (164, 168, 169, 165), (165, 169, 170, 166), (166, 170, 171, 167), (167, 171, 168, 164), (168, 172, 173, 169), (169, 173, 174, 170), (170, 174, 175, 171), (171, 175, 172, 168), (172, 176, 177, 173), (173, 177, 178, 174), (174, 178, 179, 175), (175, 179, 176, 172), (176, 180, 181, 177), (177, 181, 182, 178), (178, 182, 183, 179), (179, 183, 180, 176), (180, 184, 185, 181), (181, 185, 186, 182), (182, 186, 187, 183), (183, 187, 184, 180), (184, 188, 189, 185), (185, 189, 190, 186), (186, 190, 191, 187), (187, 191, 188, 184), (188, 192, 193, 189), (189, 193, 194, 190), (190, 194, 195, 191), (191, 195, 192, 188), (192, 196, 197, 193), (193, 197, 198, 194), (194, 198, 199, 195), (195, 199, 196, 192), (196, 136, 137, 197), (197, 137, 138, 198), (198, 138, 139, 199), (199, 139, 136, 196), (200, 204, 205, 201), (201, 205, 206, 202), (202, 206, 207, 203), (203, 207, 204, 200), (204, 208, 209, 205), (205, 209, 210, 206), (206, 210, 211, 207), (207, 211, 208, 204), (208, 212, 213, 209), (209, 213, 214, 210), (210, 214, 215, 211), (211, 215, 212, 208), (212, 216, 217, 213), (213, 217, 218, 214), (214, 218, 219, 215), (215, 219, 216, 212), (216, 220, 221, 217), (217, 221, 222, 218), (218, 222, 223, 219), (219, 223, 220, 216), (220, 224, 225, 221), (221, 225, 226, 222), (222, 226, 227, 223), (223, 227, 224, 220), (224, 228, 229, 225), (225, 229, 230, 226), (226, 230, 231, 227), (227, 231, 228, 224), (228, 232, 233, 229), (229, 233, 234, 230), (230, 234, 235, 231), (231, 235, 232, 228), (232, 236, 237, 233), (233, 237, 238, 234), (234, 238, 239, 235), (235, 239, 236, 232), (236, 240, 241, 237), (237, 241, 242, 238), (238, 242, 243, 239), (239, 243, 240, 236), (240, 244, 245, 241), (241, 245, 246, 242), (242, 246, 247, 243), (243, 247, 244, 240), (244, 248, 249, 245), (245, 249, 250, 246), (246, 250, 251, 247), (247, 251, 248, 244), (248, 252, 253, 249), (249, 253, 254, 250), (250, 254, 255, 251), (251, 255, 252, 248), (252, 256, 257, 253), (253, 257, 258, 254), (254, 258, 259, 255), (255, 259, 256, 252), (256, 260, 261, 257), (257, 261, 262, 258), (258, 262, 263, 259), (259, 263, 260, 256), (260, 200, 201, 261), (261, 201, 202, 262), (262, 202, 203, 263), (263, 203, 200, 260), (264, 268, 269, 265), (265, 269, 270, 266), (266, 270, 271, 267), (267, 271, 268, 264), (268, 272, 273, 269), (269, 273, 274, 270), (270, 274, 275, 271), (271, 275, 272, 268), (272, 276, 277, 273), (273, 277, 278, 274), (274, 278, 279, 275), (275, 279, 276, 272), (276, 280, 281, 277), (277, 281, 282, 278), (278, 282, 283, 279), (279, 283, 280, 276), (280, 284, 285, 281), (281, 285, 286, 282), (282, 286, 287, 283), (283, 287, 284, 280), (284, 288, 289, 285), (285, 289, 290, 286), (286, 290, 291, 287), (287, 291, 288, 284), (288, 292, 293, 289), (289, 293, 294, 290), (290, 294, 295, 291), (291, 295, 292, 288), (292, 296, 297, 293), (293, 297, 298, 294), (294, 298, 299, 295), (295, 299, 296, 292), (296, 300, 301, 297), (297, 301, 302, 298), (298, 302, 303, 299), (299, 303, 300, 296), (300, 304, 305, 301), (301, 305, 306, 302), (302, 306, 307, 303), (303, 307, 304, 300), (304, 308, 309, 305), (305, 309, 310, 306), (306, 310, 311, 307), (307, 311, 308, 304), (308, 312, 313, 309), (309, 313, 314, 310), (310, 314, 315, 311), (311, 315, 312, 308), (312, 316, 317, 313), (313, 317, 318, 314), (314, 318, 319, 315), (315, 319, 316, 312), (316, 320, 321, 317), (317, 321, 322, 318), (318, 322, 323, 319), (319, 323, 320, 316), (320, 324, 325, 321), (321, 325, 326, 322), (322, 326, 327, 323), (323, 327, 324, 320), (324, 264, 265, 325), (325, 265, 266, 326), (326, 266, 267, 327), (327, 267, 264, 324), (328, 329, 330), (331, 332, 333), (334, 335, 336), (337, 338, 339), (340, 341, 342), (343, 344, 345), (346, 347, 348), (349, 350, 351), (334, 328, 330, 335), (329, 331, 333, 330), (332, 337, 339, 333), (338, 336, 335, 339), (346, 334, 336, 347), (337, 349, 351, 338), (350, 348, 347, 351), (340, 346, 348, 341), (349, 343, 345, 350), (344, 342, 341, 345), (328, 340, 342, 329), (343, 332, 331, 344), (334, 346, 340, 328), (330, 333, 339, 335), (342, 344, 331, 329), (349, 337, 332, 343), (336, 338, 351, 347), (348, 350, 345, 341), (352, 355, 354, 353), (356, 357, 358, 359), (352, 353, 357, 356), (353, 354, 358, 357), (354, 355, 359, 358), (355, 352, 356, 359), (360, 363, 362, 361), (364, 365, 366, 367), (360, 361, 365, 364), (361, 362, 366, 365), (362, 363, 367, 366), (363, 360, 364, 367), (382, 380, 378, 376, 374, 372, 370, 368), (369, 371, 373, 375, 377, 379, 381, 383), (368, 370, 371, 369), (370, 372, 373, 371), (372, 374, 375, 373), (374, 376, 377, 375), (376, 378, 379, 377), (378, 380, 381, 379), (380, 382, 383, 381), (382, 368, 369, 383), (406, 404, 402, 400, 398, 396, 394, 392, 390, 388, 386, 384), (385, 387, 389, 391, 393, 395, 397, 399, 401, 403, 405, 407), (384, 386, 387, 385), (386, 388, 389, 387), (388, 390, 391, 389), (390, 392, 393, 391), (392, 394, 395, 393), (394, 396, 397, 395), (396, 398, 399, 397), (398, 400, 401, 399), (400, 402, 403, 401), (402, 404, 405, 403), (404, 406, 407, 405), (406, 384, 385, 407), (430, 428, 426, 424, 422, 420, 418, 416, 414, 412, 410, 408), (409, 411, 413, 415, 417, 419, 421, 423, 425, 427, 429, 431), (408, 410, 411, 409), (410, 412, 413, 411), (412, 414, 415, 413), (414, 416, 417, 415), (416, 418, 419, 417), (418, 420, 421, 419), (420, 422, 423, 421), (422, 424, 425, 423), (424, 426, 427, 425), (426, 428, 429, 427), (428, 430, 431, 429), (430, 408, 409, 431), (446, 444, 442, 440, 438, 436, 434, 432), (433, 435, 437, 439, 441, 443, 445, 447), (432, 434, 435, 433), (434, 436, 437, 435), (436, 438, 439, 437), (438, 440, 441, 439), (440, 442, 443, 441), (442, 444, 445, 443), (444, 446, 447, 445), (446, 432, 433, 447), (463, 462, 461, 460, 459, 458, 457, 456, 455, 454, 453, 452, 451, 450, 449, 448), (448, 449, 464), (449, 450, 464), (450, 451, 464), (451, 452, 464), (452, 453, 464), (453, 454, 464), (454, 455, 464), (455, 456, 464), (456, 457, 464), (457, 458, 464), (458, 459, 464), (459, 460, 464), (460, 461, 464), (461, 462, 464), (462, 463, 464), (463, 448, 464), (465, 469, 470, 466), (466, 470, 471, 467), (467, 471, 472, 468), (468, 472, 469, 465), (469, 473, 474, 470), (470, 474, 475, 471), (471, 475, 476, 472), (472, 476, 473, 469), (473, 477, 478, 474), (474, 478, 479, 475), (475, 479, 480, 476), (476, 480, 477, 473), (477, 481, 482, 478), (478, 482, 483, 479), (479, 483, 484, 480), (480, 484, 481, 477), (481, 485, 486, 482), (482, 486, 487, 483), (483, 487, 488, 484), (484, 488, 485, 481), (485, 489, 490, 486), (486, 490, 491, 487), (487, 491, 492, 488), (488, 492, 489, 485), (489, 493, 494, 490), (490, 494, 495, 491), (491, 495, 496, 492), (492, 496, 493, 489), (493, 497, 498, 494), (494, 498, 499, 495), (495, 499, 500, 496), (496, 500, 497, 493), (497, 501, 502, 498), (498, 502, 503, 499), (499, 503, 504, 500), (500, 504, 501, 497), (501, 505, 506, 502), (502, 506, 507, 503), (503, 507, 508, 504), (504, 508, 505, 501), (505, 509, 510, 506), (506, 510, 511, 507), (507, 511, 512, 508), (508, 512, 509, 505), (509, 513, 514, 510), (510, 514, 515, 511), (511, 515, 516, 512), (512, 516, 513, 509), (513, 517, 518, 514), (514, 518, 519, 515), (515, 519, 520, 516), (516, 520, 517, 513), (517, 521, 522, 518), (518, 522, 523, 519), (519, 523, 524, 520), (520, 524, 521, 517), (521, 525, 526, 522), (522, 526, 527, 523), (523, 527, 528, 524), (524, 528, 525, 521), (525, 465, 466, 526), (526, 466, 467, 527), (527, 467, 468, 528), (528, 468, 465, 525), (529, 533, 534, 530), (530, 534, 535, 531), (531, 535, 536, 532), (532, 536, 533, 529), (533, 537, 538, 534), (534, 538, 539, 535), (535, 539, 540, 536), (536, 540, 537, 533), (537, 541, 542, 538), (538, 542, 543, 539), (539, 543, 544, 540), (540, 544, 541, 537), (541, 545, 546, 542), (542, 546, 547, 543), (543, 547, 548, 544), (544, 548, 545, 541), (545, 549, 550, 546), (546, 550, 551, 547), (547, 551, 552, 548), (548, 552, 549, 545), (549, 553, 554, 550), (550, 554, 555, 551), (551, 555, 556, 552), (552, 556, 553, 549), (553, 557, 558, 554), (554, 558, 559, 555), (555, 559, 560, 556), (556, 560, 557, 553), (557, 561, 562, 558), (558, 562, 563, 559), (559, 563, 564, 560), (560, 564, 561, 557), (561, 565, 566, 562), (562, 566, 567, 563), (563, 567, 568, 564), (564, 568, 565, 561), (565, 569, 570, 566), (566, 570, 571, 567), (567, 571, 572, 568), (568, 572, 569, 565), (569, 573, 574, 570), (570, 574, 575, 571), (571, 575, 576, 572), (572, 576, 573, 569), (573, 577, 578, 574), (574, 578, 579, 575), (575, 579, 580, 576), (576, 580, 577, 573), (577, 581, 582, 578), (578, 582, 583, 579), (579, 583, 584, 580), (580, 584, 581, 577), (581, 585, 586, 582), (582, 586, 587, 583), (583, 587, 588, 584), (584, 588, 585, 581), (585, 589, 590, 586), (586, 590, 591, 587), (587, 591, 592, 588), (588, 592, 589, 585), (589, 529, 530, 590), (590, 530, 531, 591), (591, 531, 532, 592), (592, 532, 529, 589), (593, 597, 598, 594), (594, 598, 599, 595), (595, 599, 600, 596), (596, 600, 597, 593), (597, 601, 602, 598), (598, 602, 603, 599), (599, 603, 604, 600), (600, 604, 601, 597), (601, 605, 606, 602), (602, 606, 607, 603), (603, 607, 608, 604), (604, 608, 605, 601), (605, 609, 610, 606), (606, 610, 611, 607), (607, 611, 612, 608), (608, 612, 609, 605), (609, 613, 614, 610), (610, 614, 615, 611), (611, 615, 616, 612), (612, 616, 613, 609), (613, 617, 618, 614), (614, 618, 619, 615), (615, 619, 620, 616), (616, 620, 617, 613), (617, 621, 622, 618), (618, 622, 623, 619), (619, 623, 624, 620), (620, 624, 621, 617), (621, 625, 626, 622), (622, 626, 627, 623), (623, 627, 628, 624), (624, 628, 625, 621), (625, 629, 630, 626), (626, 630, 631, 627), (627, 631, 632, 628), (628, 632, 629, 625), (629, 633, 634, 630), (630, 634, 635, 631), (631, 635, 636, 632), (632, 636, 633, 629), (633, 637, 638, 634), (634, 638, 639, 635), (635, 639, 640, 636), (636, 640, 637, 633), (637, 641, 642, 638), (638, 642, 643, 639), (639, 643, 644, 640), (640, 644, 641, 637), (641, 645, 646, 642), (642, 646, 647, 643), (643, 647, 648, 644), (644, 648, 645, 641), (645, 649, 650, 646), (646, 650, 651, 647), (647, 651, 652, 648), (648, 652, 649, 645), (649, 653, 654, 650), (650, 654, 655, 651), (651, 655, 656, 652), (652, 656, 653, 649), (653, 593, 594, 654), (654, 594, 595, 655), (655, 595, 596, 656), (656, 596, 593, 653), (657, 661, 662, 658), (658, 662, 663, 659), (659, 663, 664, 660), (660, 664, 661, 657), (661, 665, 666, 662), (662, 666, 667, 663), (663, 667, 668, 664), (664, 668, 665, 661), (665, 669, 670, 666), (666, 670, 671, 667), (667, 671, 672, 668), (668, 672, 669, 665), (669, 673, 674, 670), (670, 674, 675, 671), (671, 675, 676, 672), (672, 676, 673, 669), (673, 677, 678, 674), (674, 678, 679, 675), (675, 679, 680, 676), (676, 680, 677, 673), (677, 681, 682, 678), (678, 682, 683, 679), (679, 683, 684, 680), (680, 684, 681, 677), (681, 685, 686, 682), (682, 686, 687, 683), (683, 687, 688, 684), (684, 688, 685, 681), (685, 689, 690, 686), (686, 690, 691, 687), (687, 691, 692, 688), (688, 692, 689, 685), (689, 693, 694, 690), (690, 694, 695, 691), (691, 695, 696, 692), (692, 696, 693, 689), (693, 697, 698, 694), (694, 698, 699, 695), (695, 699, 700, 696), (696, 700, 697, 693), (697, 701, 702, 698), (698, 702, 703, 699), (699, 703, 704, 700), (700, 704, 701, 697), (701, 705, 706, 702), (702, 706, 707, 703), (703, 707, 708, 704), (704, 708, 705, 701), (705, 709, 710, 706), (706, 710, 711, 707), (707, 711, 712, 708), (708, 712, 709, 705), (709, 713, 714, 710), (710, 714, 715, 711), (711, 715, 716, 712), (712, 716, 713, 709), (713, 717, 718, 714), (714, 718, 719, 715), (715, 719, 720, 716), (716, 720, 717, 713), (717, 657, 658, 718), (718, 658, 659, 719), (719, 659, 660, 720), (720, 660, 657, 717), (721, 725, 726, 722), (722, 726, 727, 723), (723, 727, 728, 724), (724, 728, 725, 721), (725, 729, 730, 726), (726, 730, 731, 727), (727, 731, 732, 728), (728, 732, 729, 725), (729, 733, 734, 730), (730, 734, 735, 731), (731, 735, 736, 732), (732, 736, 733, 729), (733, 737, 738, 734), (734, 738, 739, 735), (735, 739, 740, 736), (736, 740, 737, 733), (737, 741, 742, 738), (738, 742, 743, 739), (739, 743, 744, 740), (740, 744, 741, 737), (741, 745, 746, 742), (742, 746, 747, 743), (743, 747, 748, 744), (744, 748, 745, 741), (745, 749, 750, 746), (746, 750, 751, 747), (747, 751, 752, 748), (748, 752, 749, 745), (749, 753, 754, 750), (750, 754, 755, 751), (751, 755, 756, 752), (752, 756, 753, 749), (753, 757, 758, 754), (754, 758, 759, 755), (755, 759, 760, 756), (756, 760, 757, 753), (757, 761, 762, 758), (758, 762, 763, 759), (759, 763, 764, 760), (760, 764, 761, 757), (761, 765, 766, 762), (762, 766, 767, 763), (763, 767, 768, 764), (764, 768, 765, 761), (765, 769, 770, 766), (766, 770, 771, 767), (767, 771, 772, 768), (768, 772, 769, 765), (769, 773, 774, 770), (770, 774, 775, 771), (771, 775, 776, 772), (772, 776, 773, 769), (773, 777, 778, 774), (774, 778, 779, 775), (775, 779, 780, 776), (776, 780, 777, 773), (777, 781, 782, 778), (778, 782, 783, 779), (779, 783, 784, 780), (780, 784, 781, 777), (781, 721, 722, 782), (782, 722, 723, 783), (783, 723, 724, 784), (784, 724, 721, 781), (785, 786, 792, 791), (786, 787, 793, 792), (787, 788, 794, 793), (788, 789, 795, 794), (789, 790, 796, 795), (790, 785, 791, 796), (791, 792, 798, 797), (792, 793, 799, 798), (793, 794, 800, 799), (794, 795, 801, 800), (795, 796, 802, 801), (796, 791, 797, 802), (797, 798, 803), (798, 799, 803), (799, 800, 803), (800, 801, 803), (801, 802, 803), (802, 797, 803), (790, 789, 788, 787, 786, 785)])
me_elf_house_new.polygons.foreach_set('use_smooth', [True] * 724)
me_elf_house_new.polygons.foreach_set('material_index', [0, 0, 0, 0, 0, 0, 0, 0, 0, 0, 0, 0, 0, 0, 0, 0, 0, 0, 0, 0, 0, 0, 0, 0, 0, 0, 0, 0, 0, 0, 0, 0, 0, 0, 0, 0, 0, 0, 0, 0, 0, 0, 0, 0, 1, 1, 1, 1, 1, 1, 1, 1, 1, 1, 1, 1, 1, 1, 1, 1, 1, 1, 1, 1, 1, 1, 1, 1, 1, 1, 1, 1, 1, 1, 1, 1, 1, 1, 1, 1, 1, 1, 1, 1, 1, 1, 1, 1, 1, 1, 2, 2, 2, 2, 2, 2, 2, 2, 2, 2, 2, 2, 2, 2, 2, 2, 2, 2, 2, 2, 2, 2, 2, 2, 2, 2, 2, 2, 2, 2, 2, 2, 2, 2, 2, 2, 2, 2, 2, 2, 2, 2, 2, 2, 2, 2, 2, 2, 2, 2, 2, 2, 2, 2, 2, 2, 2, 2, 2, 2, 2, 2, 2, 2, 2, 2, 2, 2, 2, 2, 2, 2, 2, 2, 2, 2, 2, 2, 2, 2, 2, 2, 2, 2, 2, 2, 2, 2, 2, 2, 2, 2, 2, 2, 2, 2, 2, 2, 2, 2, 2, 2, 2, 2, 2, 2, 2, 2, 2, 2, 2, 2, 2, 2, 2, 2, 2, 2, 2, 2, 2, 2, 2, 2, 2, 2, 2, 2, 2, 2, 2, 2, 2, 2, 2, 2, 2, 2, 2, 2, 2, 2, 2, 2, 2, 2, 2, 2, 2, 2, 2, 2, 2, 2, 2, 2, 2, 2, 2, 2, 2, 2, 2, 2, 2, 2, 2, 2, 2, 2, 2, 2, 2, 2, 2, 2, 2, 2, 2, 2, 2, 2, 2, 2, 2, 2, 2, 2, 2, 2, 2, 2, 2, 2, 2, 2, 2, 2, 2, 2, 2, 2, 2, 2, 2, 2, 2, 2, 2, 2, 2, 2, 2, 2, 2, 2, 2, 2, 3, 3, 3, 3, 3, 3, 3, 3, 3, 3, 3, 3, 3, 3, 3, 3, 3, 3, 3, 3, 3, 3, 4, 4, 4, 4, 4, 4, 4, 4, 4, 4, 4, 4, 4, 4, 4, 4, 4, 4, 4, 4, 4, 4, 4, 4, 4, 4, 4, 4, 4, 4, 4, 4, 4, 4, 4, 4, 4, 4, 5, 5, 5, 5, 5, 5, 5, 5, 5, 5, 5, 5, 5, 5, 5, 5, 5, 5, 5, 5, 5, 5, 5, 5, 5, 5, 5, 5, 5, 5, 5, 5, 5, 5, 5, 5, 5, 5, 5, 5, 5, 5, 5, 5, 5, 5, 5, 5, 5, 5, 5, 5, 5, 5, 5, 5, 5, 5, 5, 5, 5, 5, 5, 5, 5, 5, 5, 5, 5, 5, 5, 5, 5, 5, 5, 5, 5, 5, 5, 5, 5, 5, 5, 5, 5, 5, 5, 5, 5, 5, 5, 5, 5, 5, 5, 5, 5, 5, 5, 5, 5, 5, 5, 5, 5, 5, 5, 5, 5, 5, 5, 5, 5, 5, 5, 5, 5, 5, 5, 5, 5, 5, 5, 5, 5, 5, 5, 5, 5, 5, 5, 5, 5, 5, 5, 5, 5, 5, 5, 5, 5, 5, 5, 5, 5, 5, 5, 5, 5, 5, 5, 5, 5, 5, 5, 5, 5, 5, 5, 5, 5, 5, 5, 5, 5, 5, 5, 5, 5, 5, 5, 5, 5, 5, 5, 5, 5, 5, 5, 5, 5, 5, 5, 5, 5, 5, 5, 5, 5, 5, 5, 5, 5, 5, 5, 5, 5, 5, 5, 5, 5, 5, 5, 5, 5, 5, 5, 5, 5, 5, 5, 5, 5, 5, 5, 5, 5, 5, 5, 5, 5, 5, 5, 5, 5, 5, 5, 5, 5, 5, 5, 5, 5, 5, 5, 5, 5, 5, 5, 5, 5, 5, 5, 5, 5, 5, 5, 5, 5, 5, 5, 5, 5, 5, 5, 5, 5, 5, 5, 5, 5, 5, 5, 5, 5, 5, 5, 5, 5, 5, 5, 5, 5, 6, 6, 6, 6, 6, 6, 6, 6, 6, 6, 6, 6, 6, 6, 6, 6, 6, 6, 6, 6, 6, 6, 6, 6, 6, 6, 6, 6, 6, 6, 6, 6, 6, 6, 6, 6, 6, 6, 6, 6, 6, 6, 6, 6, 6, 6, 6, 6, 6, 6, 6, 6, 6, 6, 6, 6, 6, 6, 6, 6, 6, 6, 6, 6, 7, 7, 7, 7, 7, 7, 7, 7, 7, 7, 7, 7, 7, 7, 7, 7, 7, 7, 7])
_k = set([(0, 2), (0, 30), (1, 3), (1, 31), (2, 4), (3, 5), (4, 6), (5, 7), (6, 8), (7, 9), (8, 10), (9, 11), (10, 12), (11, 13), (12, 14), (13, 15), (14, 16), (15, 17), (16, 18), (17, 19), (18, 20), (19, 21), (20, 22), (21, 23), (22, 24), (23, 25), (24, 26), (25, 27), (26, 28), (27, 29), (28, 30), (29, 31), (32, 33), (32, 34), (32, 38), (32, 44), (33, 34), (33, 35), (33, 46), (34, 37), (34, 39), (35, 36), (35, 37), (35, 48), (36, 37), (36, 41), (36, 47), (37, 43), (38, 39), (38, 40), (38, 50), (39, 40), (39, 43), (40, 42), (40, 51), (41, 42), (41, 43), (41, 53), (42, 43), (42, 55), (44, 45), (44, 46), (44, 50), (45, 46), (45, 49), (45, 52), (46, 48), (47, 48), (47, 49), (47, 53), (48, 49), (49, 54), (50, 51), (50, 52), (51, 52), (51, 55), (52, 54), (53, 54), (53, 55), (54, 55), (56, 58), (56, 86), (57, 59), (57, 87), (58, 60), (59, 61), (60, 62), (61, 63), (62, 64), (63, 65), (64, 66), (65, 67), (66, 68), (67, 69), (68, 70), (69, 71), (70, 72), (71, 73), (72, 74), (73, 75), (74, 76), (75, 77), (76, 78), (77, 79), (78, 80), (79, 81), (80, 82), (81, 83), (82, 84), (83, 85), (84, 86), (85, 87), (88, 89), (88, 90), (88, 110), (89, 91), (89, 111), (90, 91), (90, 92), (91, 93), (92, 93), (92, 94), (93, 95), (94, 95), (94, 96), (95, 97), (96, 97), (96, 98), (97, 99), (98, 99), (98, 100), (99, 101), (100, 101), (100, 102), (101, 103), (102, 103), (102, 104), (103, 105), (104, 105), (104, 106), (105, 107), (106, 107), (106, 108), (107, 109), (108, 109), (108, 110), (109, 111), (110, 111), (112, 113), (112, 114), (112, 134), (113, 115), (113, 135), (114, 115), (114, 116), (115, 117), (116, 117), (116, 118), (117, 119), (118, 119), (118, 120), (119, 121), (120, 121), (120, 122), (121, 123), (122, 123), (122, 124), (123, 125), (124, 125), (124, 126), (125, 127), (126, 127), (126, 128), (127, 129), (128, 129), (128, 130), (129, 131), (130, 131), (130, 132), (131, 133), (132, 133), (132, 134), (133, 135), (134, 135), (136, 140), (136, 196), (137, 141), (137, 197), (138, 142), (138, 198), (139, 143), (139, 199), (140, 144), (141, 145), (142, 146), (143, 147), (144, 148), (145, 149), (146, 150), (147, 151), (148, 152), (149, 153), (150, 154), (151, 155), (152, 156), (153, 157), (154, 158), (155, 159), (156, 160), (157, 161), (158, 162), (159, 163), (160, 164), (161, 165), (162, 166), (163, 167), (164, 168), (165, 169), (166, 170), (167, 171), (168, 172), (169, 173), (170, 174), (171, 175), (172, 176), (173, 177), (174, 178), (175, 179), (176, 180), (177, 181), (178, 182), (179, 183), (180, 184), (181, 185), (182, 186), (183, 187), (184, 188), (185, 189), (186, 190), (187, 191), (188, 192), (189, 193), (190, 194), (191, 195), (192, 196), (193, 197), (194, 198), (195, 199), (200, 204), (200, 260), (201, 205), (201, 261), (202, 206), (202, 262), (203, 207), (203, 263), (204, 208), (205, 209), (206, 210), (207, 211), (208, 212), (209, 213), (210, 214), (211, 215), (212, 216), (213, 217), (214, 218), (215, 219), (216, 220), (217, 221), (218, 222), (219, 223), (220, 224), (221, 225), (222, 226), (223, 227), (224, 228), (225, 229), (226, 230), (227, 231), (228, 232), (229, 233), (230, 234), (231, 235), (232, 236), (233, 237), (234, 238), (235, 239), (236, 240), (237, 241), (238, 242), (239, 243), (240, 244), (241, 245), (242, 246), (243, 247), (244, 248), (245, 249), (246, 250), (247, 251), (248, 252), (249, 253), (250, 254), (251, 255), (252, 256), (253, 257), (254, 258), (255, 259), (256, 260), (257, 261), (258, 262), (259, 263), (264, 268), (264, 324), (265, 269), (265, 325), (266, 270), (266, 326), (267, 271), (267, 327), (268, 272), (269, 273), (270, 274), (271, 275), (272, 276), (273, 277), (274, 278), (275, 279), (276, 280), (277, 281), (278, 282), (279, 283), (280, 284), (281, 285), (282, 286), (283, 287), (284, 288), (285, 289), (286, 290), (287, 291), (288, 292), (289, 293), (290, 294), (291, 295), (292, 296), (293, 297), (294, 298), (295, 299), (296, 300), (297, 301), (298, 302), (299, 303), (300, 304), (301, 305), (302, 306), (303, 307), (304, 308), (305, 309), (306, 310), (307, 311), (308, 312), (309, 313), (310, 314), (311, 315), (312, 316), (313, 317), (314, 318), (315, 319), (316, 320), (317, 321), (318, 322), (319, 323), (320, 324), (321, 325), (322, 326), (323, 327), (328, 329), (328, 330), (328, 334), (328, 340), (329, 330), (329, 331), (329, 342), (330, 333), (330, 335), (331, 332), (331, 333), (331, 344), (332, 333), (332, 337), (332, 343), (333, 339), (334, 335), (334, 336), (334, 346), (335, 336), (335, 339), (336, 338), (336, 347), (337, 338), (337, 339), (337, 349), (338, 339), (338, 351), (340, 341), (340, 342), (340, 346), (341, 342), (341, 345), (341, 348), (342, 344), (343, 344), (343, 345), (343, 349), (344, 345), (345, 350), (346, 347), (346, 348), (347, 348), (347, 351), (348, 350), (349, 350), (349, 351), (350, 351), (352, 353), (352, 355), (352, 356), (353, 354), (353, 357), (354, 355), (354, 358), (355, 359), (356, 357), (356, 359), (357, 358), (358, 359), (360, 361), (360, 363), (360, 364), (361, 362), (361, 365), (362, 363), (362, 366), (363, 367), (364, 365), (364, 367), (365, 366), (366, 367), (368, 369), (368, 370), (368, 382), (369, 371), (369, 383), (370, 371), (370, 372), (371, 373), (372, 373), (372, 374), (373, 375), (374, 375), (374, 376), (375, 377), (376, 377), (376, 378), (377, 379), (378, 379), (378, 380), (379, 381), (380, 381), (380, 382), (381, 383), (382, 383), (384, 385), (384, 386), (384, 406), (385, 387), (385, 407), (386, 387), (386, 388), (387, 389), (388, 389), (388, 390), (389, 391), (390, 391), (390, 392), (391, 393), (392, 393), (392, 394), (393, 395), (394, 395), (394, 396), (395, 397), (396, 397), (396, 398), (397, 399), (398, 399), (398, 400), (399, 401), (400, 401), (400, 402), (401, 403), (402, 403), (402, 404), (403, 405), (404, 405), (404, 406), (405, 407), (406, 407), (408, 409), (408, 410), (408, 430), (409, 411), (409, 431), (410, 411), (410, 412), (411, 413), (412, 413), (412, 414), (413, 415), (414, 415), (414, 416), (415, 417), (416, 417), (416, 418), (417, 419), (418, 419), (418, 420), (419, 421), (420, 421), (420, 422), (421, 423), (422, 423), (422, 424), (423, 425), (424, 425), (424, 426), (425, 427), (426, 427), (426, 428), (427, 429), (428, 429), (428, 430), (429, 431), (430, 431), (432, 433), (432, 434), (432, 446), (433, 435), (433, 447), (434, 435), (434, 436), (435, 437), (436, 437), (436, 438), (437, 439), (438, 439), (438, 440), (439, 441), (440, 441), (440, 442), (441, 443), (442, 443), (442, 444), (443, 445), (444, 445), (444, 446), (445, 447), (446, 447), (448, 449), (448, 463), (449, 450), (450, 451), (451, 452), (452, 453), (453, 454), (454, 455), (455, 456), (456, 457), (457, 458), (458, 459), (459, 460), (460, 461), (461, 462), (462, 463), (465, 469), (465, 525), (466, 470), (466, 526), (467, 471), (467, 527), (468, 472), (468, 528), (469, 473), (470, 474), (471, 475), (472, 476), (473, 477), (474, 478), (475, 479), (476, 480), (477, 481), (478, 482), (479, 483), (480, 484), (481, 485), (482, 486), (483, 487), (484, 488), (485, 489), (486, 490), (487, 491), (488, 492), (489, 493), (490, 494), (491, 495), (492, 496), (493, 497), (494, 498), (495, 499), (496, 500), (497, 501), (498, 502), (499, 503), (500, 504), (501, 505), (502, 506), (503, 507), (504, 508), (505, 509), (506, 510), (507, 511), (508, 512), (509, 513), (510, 514), (511, 515), (512, 516), (513, 517), (514, 518), (515, 519), (516, 520), (517, 521), (518, 522), (519, 523), (520, 524), (521, 525), (522, 526), (523, 527), (524, 528), (529, 533), (529, 589), (530, 534), (530, 590), (531, 535), (531, 591), (532, 536), (532, 592), (533, 537), (534, 538), (535, 539), (536, 540), (537, 541), (538, 542), (539, 543), (540, 544), (541, 545), (542, 546), (543, 547), (544, 548), (545, 549), (546, 550), (547, 551), (548, 552), (549, 553), (550, 554), (551, 555), (552, 556), (553, 557), (554, 558), (555, 559), (556, 560), (557, 561), (558, 562), (559, 563), (560, 564), (561, 565), (562, 566), (563, 567), (564, 568), (565, 569), (566, 570), (567, 571), (568, 572), (569, 573), (570, 574), (571, 575), (572, 576), (573, 577), (574, 578), (575, 579), (576, 580), (577, 581), (578, 582), (579, 583), (580, 584), (581, 585), (582, 586), (583, 587), (584, 588), (585, 589), (586, 590), (587, 591), (588, 592), (593, 597), (593, 653), (594, 598), (594, 654), (595, 599), (595, 655), (596, 600), (596, 656), (597, 601), (598, 602), (599, 603), (600, 604), (601, 605), (602, 606), (603, 607), (604, 608), (605, 609), (606, 610), (607, 611), (608, 612), (609, 613), (610, 614), (611, 615), (612, 616), (613, 617), (614, 618), (615, 619), (616, 620), (617, 621), (618, 622), (619, 623), (620, 624), (621, 625), (622, 626), (623, 627), (624, 628), (625, 629), (626, 630), (627, 631), (628, 632), (629, 633), (630, 634), (631, 635), (632, 636), (633, 637), (634, 638), (635, 639), (636, 640), (637, 641), (638, 642), (639, 643), (640, 644), (641, 645), (642, 646), (643, 647), (644, 648), (645, 649), (646, 650), (647, 651), (648, 652), (649, 653), (650, 654), (651, 655), (652, 656), (657, 661), (657, 717), (658, 662), (658, 718), (659, 663), (659, 719), (660, 664), (660, 720), (661, 665), (662, 666), (663, 667), (664, 668), (665, 669), (666, 670), (667, 671), (668, 672), (669, 673), (670, 674), (671, 675), (672, 676), (673, 677), (674, 678), (675, 679), (676, 680), (677, 681), (678, 682), (679, 683), (680, 684), (681, 685), (682, 686), (683, 687), (684, 688), (685, 689), (686, 690), (687, 691), (688, 692), (689, 693), (690, 694), (691, 695), (692, 696), (693, 697), (694, 698), (695, 699), (696, 700), (697, 701), (698, 702), (699, 703), (700, 704), (701, 705), (702, 706), (703, 707), (704, 708), (705, 709), (706, 710), (707, 711), (708, 712), (709, 713), (710, 714), (711, 715), (712, 716), (713, 717), (714, 718), (715, 719), (716, 720), (721, 725), (721, 781), (722, 726), (722, 782), (723, 727), (723, 783), (724, 728), (724, 784), (725, 729), (726, 730), (727, 731), (728, 732), (729, 733), (730, 734), (731, 735), (732, 736), (733, 737), (734, 738), (735, 739), (736, 740), (737, 741), (738, 742), (739, 743), (740, 744), (741, 745), (742, 746), (743, 747), (744, 748), (745, 749), (746, 750), (747, 751), (748, 752), (749, 753), (750, 754), (751, 755), (752, 756), (753, 757), (754, 758), (755, 759), (756, 760), (757, 761), (758, 762), (759, 763), (760, 764), (761, 765), (762, 766), (763, 767), (764, 768), (765, 769), (766, 770), (767, 771), (768, 772), (769, 773), (770, 774), (771, 775), (772, 776), (773, 777), (774, 778), (775, 779), (776, 780), (777, 781), (778, 782), (779, 783), (780, 784), (785, 786), (785, 790), (785, 791), (786, 787), (786, 792), (787, 788), (787, 793), (788, 789), (788, 794), (789, 790), (789, 795), (790, 796), (791, 792), (791, 796), (791, 797), (792, 793), (792, 798), (793, 794), (793, 799), (794, 795), (794, 800), (795, 796), (795, 801), (796, 802), (797, 798), (797, 802), (797, 803), (798, 799), (798, 803), (799, 800), (799, 803), (800, 801), (800, 803), (801, 802), (801, 803), (802, 803)])
me_elf_house_new.attributes.new('sharp_edge', 'BOOLEAN', 'EDGE').data.foreach_set('value', [ (min(e.vertices), max(e.vertices)) in _k for e in me_elf_house_new.edges])
me_elf_house_new.materials.append(mat_ve_plank_woodplanks)
me_elf_house_new.materials.append(mat_ve_wood_wood)
me_elf_house_new.materials.append(mat_ve_bark_wood)
me_elf_house_new.materials.append(mat_ve_dark_slate)
me_elf_house_new.materials.append(mat_ve_lantern_smoothplastic)
me_elf_house_new.materials.append(mat_ve_shingle_slate)
me_elf_house_new.materials.append(mat_ve_moss_grass)
me_elf_house_new.materials.append(mat_ve_leaf2_grass)
me_elf_house_new.update()

# ---- objects
ob_elf_house_new = bpy.data.objects.new('elf_house_new', me_elf_house_new)

# ---- transforms, parenting, visibility, modifiers, constraints
ob_elf_house_new.location = (0.0, 0.0, 0.0)

# ---- collection membership
scene.collection.objects.link(ob_elf_house_new)

# ---- scene / render settings (as saved in the file)
scene.frame_start = 1; scene.frame_end = 250; scene.frame_set(1)
scene.render.engine = 'CYCLES'
scene.render.resolution_x = 420
scene.render.resolution_y = 420
scene.render.bake_bias = 0.0
scene.render.bake_samples = 0
scene.render.compositor_device = 'GPU'
scene.cycles.samples = 24
scene.cycles.adaptive_threshold = 0.05
scene.cycles.max_bounces = 4
scene.cycles.diffuse_bounces = 2
scene.cycles.glossy_bounces = 2
scene.cycles.transmission_bounces = 2
scene.cycles.transparent_max_bounces = 4
scene.eevee.taa_render_samples = 48
scene.eevee.use_volume_custom_range = False
scene.eevee.fast_gi_thickness_near = 0.1
scene.eevee.fast_gi_thickness_far = 0.0
scene.eevee.ray_tracing_options.screen_trace_thickness = 0.1
scene.view_settings.view_transform = 'Standard'
bpy.context.view_layer.update()

# ---- added for rendering (the .blend has no active camera): camera
cam_auto = bpy.data.cameras.new('AutoCamera')
cam_auto.lens = 50.0
cam_auto.sensor_width = 36.0
cam_auto.clip_end = 1000.0
ob_auto_camera = bpy.data.objects.new('AutoCamera', cam_auto)
scene.collection.objects.link(ob_auto_camera)
ob_auto_camera.location = (43.9068, -52.6881, 50.1254)
ob_auto_camera.rotation_euler = (1.09748, -7.21219e-08, 0.694738)
scene.camera = ob_auto_camera
bpy.context.view_layer.update()
